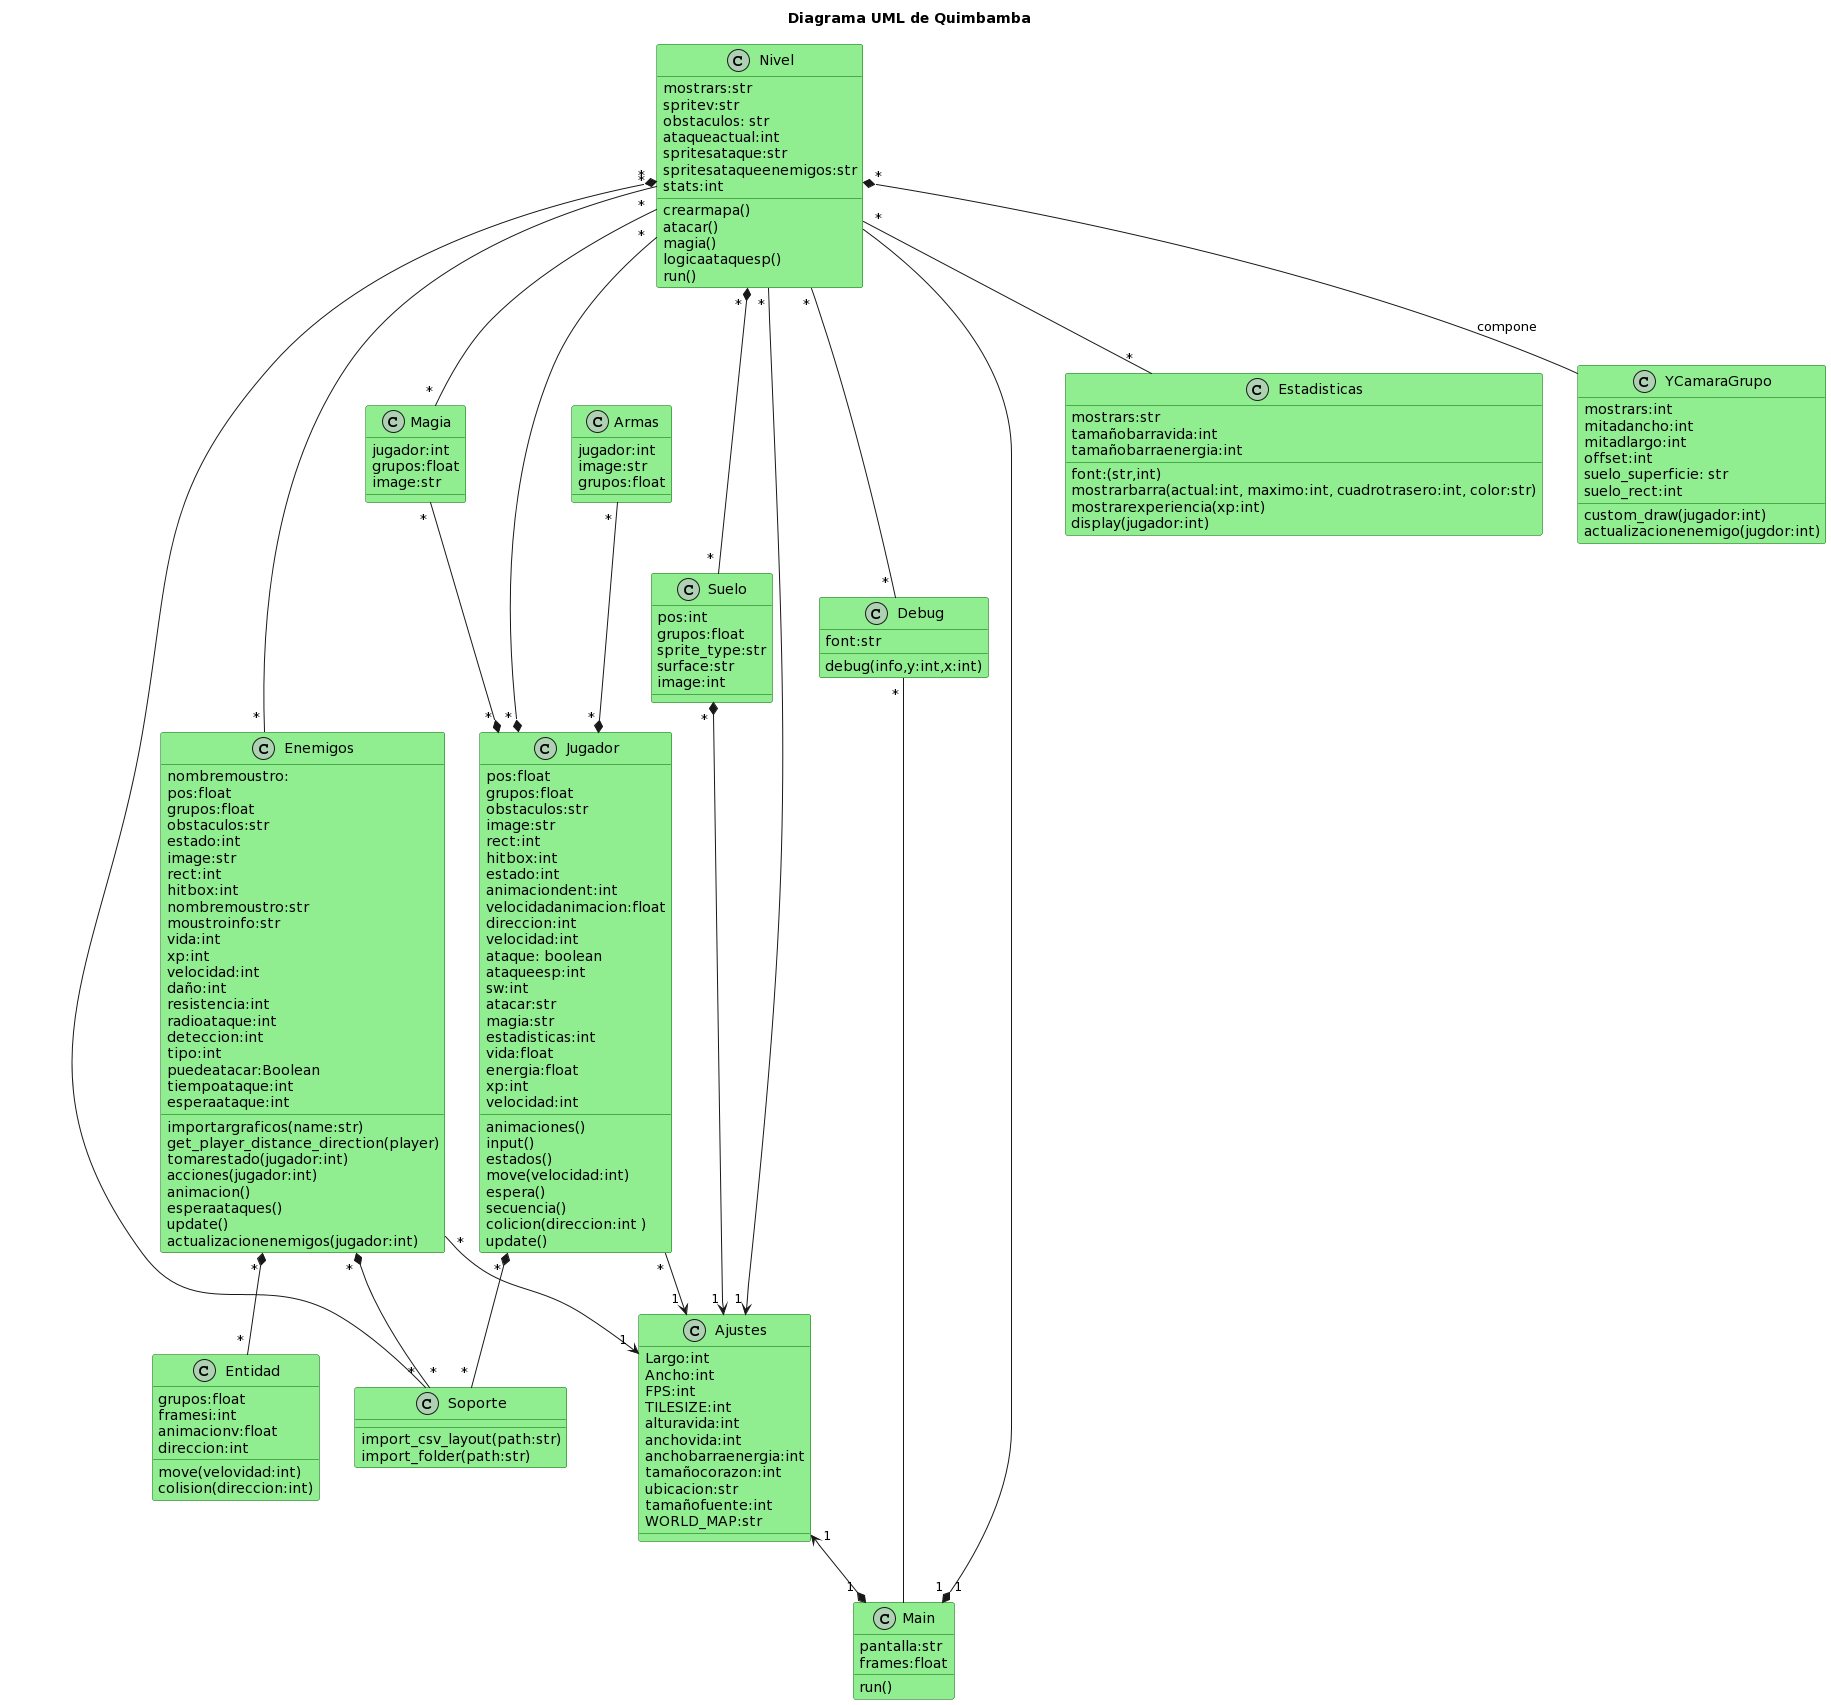

The diagram above was rendered by PlantUML. Its source (embedded in the PNG):
@startuml
Title Diagrama UML de Quimbamba
class Ajustes #lightgreen;line:darkgreen{
Largo:int
Ancho:int
FPS:int
TILESIZE:int
alturavida:int
anchovida:int
anchobarraenergia:int
tamañocorazon:int
ubicacion:str
tamañofuente:int
WORLD_MAP:str
}

class Armas #lightgreen;line:darkgreen{
jugador:int
image:str
grupos:float
}

class Debug #lightgreen;line:darkgreen{
font:str
debug(info,y:int,x:int)
}

class Enemigos #lightgreen;line:darkgreen{
nombremoustro:
pos:float
grupos:float
obstaculos:str
estado:int
image:str
rect:int
hitbox:int
nombremoustro:str
moustroinfo:str
vida:int
xp:int
velocidad:int
daño:int
resistencia:int
radioataque:int
deteccion:int
tipo:int
puedeatacar:Boolean
tiempoataque:int
esperaataque:int
importargraficos(name:str)
get_player_distance_direction(player)
tomarestado(jugador:int)
acciones(jugador:int)
animacion()
esperaataques()
update()
actualizacionenemigos(jugador:int)
}

class Entidad #lightgreen;line:darkgreen{
grupos:float
framesi:int
animacionv:float
direccion:int
move(velovidad:int)
colision(direccion:int)
}

class Estadisticas #lightgreen;line:darkgreen{
mostrars:str
font:(str,int)
tamañobarravida:int
tamañobarraenergia:int
mostrarbarra(actual:int, maximo:int, cuadrotrasero:int, color:str)
mostrarexperiencia(xp:int)
display(jugador:int)
}

class Magia #lightgreen;line:darkgreen{
jugador:int
grupos:float
image:str
}

class Jugador #lightgreen;line:darkgreen{
pos:float
grupos:float
obstaculos:str
image:str
rect:int
hitbox:int
estado:int
animaciondent:int
velocidadanimacion:float
direccion:int
velocidad:int
ataque: boolean
ataqueesp:int
sw:int
atacar:str
magia:str
estadisticas:int
vida:float
energia:float
xp:int
velocidad:int
animaciones()
input()
estados()
move(velocidad:int)
espera()
secuencia()
colicion(direccion:int )
update()
}
        
class Main #lightgreen;line:darkgreen{
pantalla:str
frames:float
run()
}

class Nivel #lightgreen;line:darkgreen{
mostrars:str
spritev:str
obstaculos: str
ataqueactual:int
spritesataque:str
spritesataqueenemigos:str
stats:int
crearmapa()
atacar()
magia()
logicaataquesp()
run()

}

class YCamaraGrupo #lightgreen;line:darkgreen{
mostrars:int
mitadancho:int
mitadlargo:int
offset:int
suelo_superficie: str
suelo_rect:int
custom_draw(jugador:int)
actualizacionenemigo(jugdor:int)
}

class Soporte #lightgreen;line:darkgreen{
import_csv_layout(path:str)
import_folder(path:str)
}

class Suelo #lightgreen;line:darkgreen{
pos:int
grupos:float
sprite_type:str
surface:str
image:int
}

Ajustes " 1 " <--* "    1 " Main
Nivel--* " 1 "Main
Debug " * "-- "       1   "Main
Jugador " * " --> " 1 " Ajustes
Jugador " * " *-- " * "Soporte
Magia" * "--* " * "Jugador
Armas" * "--* " * "Jugador
Enemigos " * "--> " 1 "Ajustes
Enemigos " * " *-- " * " Soporte
Enemigos " * " *-- " * " Entidad
Nivel " * "--> " 1 "Ajustes
Nivel " * "--* " * "Jugador
Nivel " * "-- " * "Debug
Nivel " * "-- " * " Estadisticas
Nivel " * "-- " * "Magia
Nivel " * "-- " * "Enemigos
Nivel " * "*-- " * "Suelo
Nivel " * " *-- " * " Soporte
Nivel " * " *-- YCamaraGrupo: compone
Suelo " * " *--> " 1 " Ajustes
@enduml